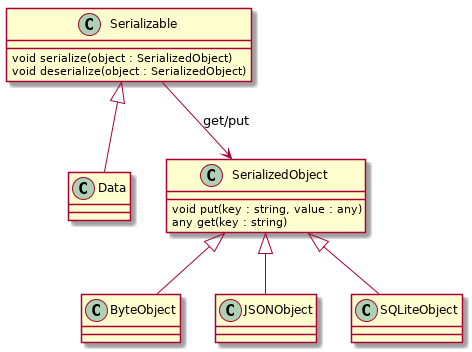

The diagram above was rendered by PlantUML. Its source (embedded in the PNG):
@startuml

Serializable <|-- Data

SerializedObject <|-- ByteObject
SerializedObject <|-- JSONObject
SerializedObject <|-- SQLiteObject

Serializable --> SerializedObject : get/put

class Serializable {
    void serialize(object : SerializedObject)
    void deserialize(object : SerializedObject)
}

class SerializedObject {
    void put(key : string, value : any)
    any get(key : string)
}

@enduml